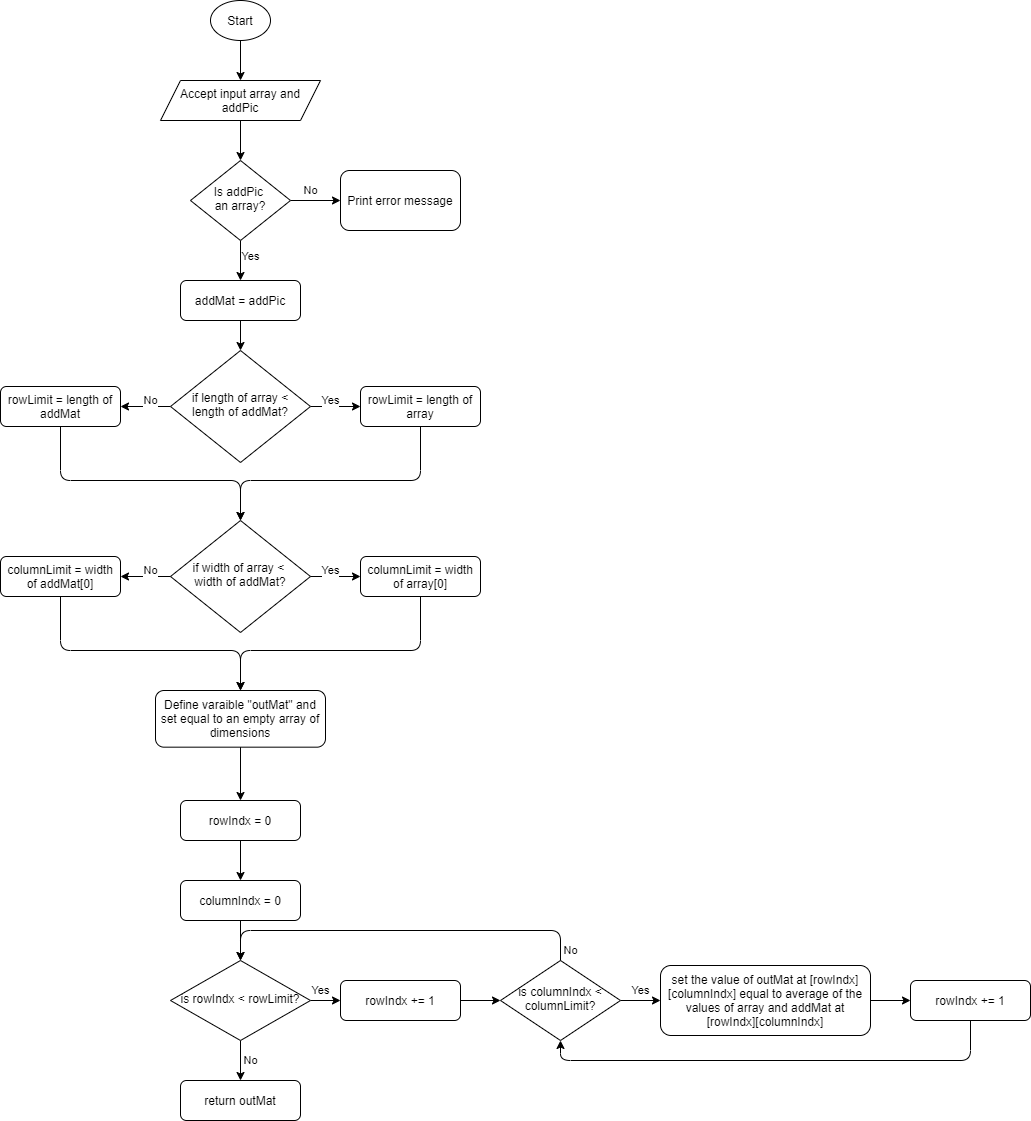

The diagram above was exported from draw.io. Its source (the exported page's mxGraphModel, read from the mxfile embedded in the PNG):
<mxGraphModel dx="2633" dy="846" grid="1" gridSize="10" guides="1" tooltips="1" connect="1" arrows="1" fold="1" page="1" pageScale="1" pageWidth="827" pageHeight="1169" math="0" shadow="0">
  <root>
    <mxCell id="WIyWlLk6GJQsqaUBKTNV-0" />
    <mxCell id="WIyWlLk6GJQsqaUBKTNV-1" parent="WIyWlLk6GJQsqaUBKTNV-0" />
    <mxCell id="eCXKp4_jVPfxQ_DFeWlo-11" value="No" style="edgeStyle=orthogonalEdgeStyle;rounded=0;orthogonalLoop=1;jettySize=auto;html=1;" parent="WIyWlLk6GJQsqaUBKTNV-1" source="WIyWlLk6GJQsqaUBKTNV-10" target="eCXKp4_jVPfxQ_DFeWlo-10" edge="1">
      <mxGeometry x="-0.2" y="-6" relative="1" as="geometry">
        <mxPoint as="offset" />
      </mxGeometry>
    </mxCell>
    <mxCell id="eCXKp4_jVPfxQ_DFeWlo-12" value="Yes" style="edgeStyle=orthogonalEdgeStyle;rounded=0;orthogonalLoop=1;jettySize=auto;html=1;" parent="WIyWlLk6GJQsqaUBKTNV-1" source="WIyWlLk6GJQsqaUBKTNV-10" target="WIyWlLk6GJQsqaUBKTNV-12" edge="1">
      <mxGeometry x="-0.2" y="6" relative="1" as="geometry">
        <mxPoint as="offset" />
      </mxGeometry>
    </mxCell>
    <mxCell id="WIyWlLk6GJQsqaUBKTNV-10" value="if length of array &amp;lt; length of addMat?" style="rhombus;whiteSpace=wrap;html=1;shadow=0;fontFamily=Helvetica;fontSize=12;align=center;strokeWidth=1;spacing=6;spacingTop=-4;" parent="WIyWlLk6GJQsqaUBKTNV-1" vertex="1">
      <mxGeometry x="150" y="350" width="140" height="112" as="geometry" />
    </mxCell>
    <mxCell id="WIyWlLk6GJQsqaUBKTNV-12" value="rowLimit = length of array" style="rounded=1;whiteSpace=wrap;html=1;fontSize=12;glass=0;strokeWidth=1;shadow=0;" parent="WIyWlLk6GJQsqaUBKTNV-1" vertex="1">
      <mxGeometry x="340" y="386" width="120" height="40" as="geometry" />
    </mxCell>
    <mxCell id="eCXKp4_jVPfxQ_DFeWlo-1" value="" style="edgeStyle=orthogonalEdgeStyle;rounded=0;orthogonalLoop=1;jettySize=auto;html=1;" parent="WIyWlLk6GJQsqaUBKTNV-1" source="eCXKp4_jVPfxQ_DFeWlo-0" edge="1">
      <mxGeometry relative="1" as="geometry">
        <mxPoint x="220" y="80" as="targetPoint" />
      </mxGeometry>
    </mxCell>
    <mxCell id="eCXKp4_jVPfxQ_DFeWlo-0" value="Start" style="ellipse;whiteSpace=wrap;html=1;" parent="WIyWlLk6GJQsqaUBKTNV-1" vertex="1">
      <mxGeometry x="190" width="60" height="40" as="geometry" />
    </mxCell>
    <mxCell id="eCXKp4_jVPfxQ_DFeWlo-4" value="" style="edgeStyle=orthogonalEdgeStyle;rounded=0;orthogonalLoop=1;jettySize=auto;html=1;" parent="WIyWlLk6GJQsqaUBKTNV-1" source="eCXKp4_jVPfxQ_DFeWlo-2" target="eCXKp4_jVPfxQ_DFeWlo-3" edge="1">
      <mxGeometry relative="1" as="geometry" />
    </mxCell>
    <mxCell id="eCXKp4_jVPfxQ_DFeWlo-2" value="Accept input array and addPic" style="shape=parallelogram;perimeter=parallelogramPerimeter;whiteSpace=wrap;html=1;fixedSize=1;" parent="WIyWlLk6GJQsqaUBKTNV-1" vertex="1">
      <mxGeometry x="140" y="80" width="160" height="40" as="geometry" />
    </mxCell>
    <mxCell id="eCXKp4_jVPfxQ_DFeWlo-6" value="No" style="edgeStyle=orthogonalEdgeStyle;rounded=0;orthogonalLoop=1;jettySize=auto;html=1;" parent="WIyWlLk6GJQsqaUBKTNV-1" source="eCXKp4_jVPfxQ_DFeWlo-3" target="eCXKp4_jVPfxQ_DFeWlo-5" edge="1">
      <mxGeometry x="-0.2" y="10" relative="1" as="geometry">
        <mxPoint as="offset" />
      </mxGeometry>
    </mxCell>
    <mxCell id="eCXKp4_jVPfxQ_DFeWlo-7" value="Yes" style="edgeStyle=orthogonalEdgeStyle;rounded=0;orthogonalLoop=1;jettySize=auto;html=1;" parent="WIyWlLk6GJQsqaUBKTNV-1" source="eCXKp4_jVPfxQ_DFeWlo-3" edge="1">
      <mxGeometry x="-0.2" y="10" relative="1" as="geometry">
        <mxPoint x="220" y="280" as="targetPoint" />
        <mxPoint as="offset" />
      </mxGeometry>
    </mxCell>
    <mxCell id="eCXKp4_jVPfxQ_DFeWlo-3" value="Is addPic &lt;br&gt;an array?" style="rhombus;whiteSpace=wrap;html=1;shadow=0;fontFamily=Helvetica;fontSize=12;align=center;strokeWidth=1;spacing=6;spacingTop=-4;" parent="WIyWlLk6GJQsqaUBKTNV-1" vertex="1">
      <mxGeometry x="170" y="160" width="100" height="80" as="geometry" />
    </mxCell>
    <mxCell id="eCXKp4_jVPfxQ_DFeWlo-5" value="Print error message" style="rounded=1;whiteSpace=wrap;html=1;" parent="WIyWlLk6GJQsqaUBKTNV-1" vertex="1">
      <mxGeometry x="320" y="170" width="120" height="60" as="geometry" />
    </mxCell>
    <mxCell id="eCXKp4_jVPfxQ_DFeWlo-9" value="" style="edgeStyle=orthogonalEdgeStyle;rounded=0;orthogonalLoop=1;jettySize=auto;html=1;" parent="WIyWlLk6GJQsqaUBKTNV-1" source="eCXKp4_jVPfxQ_DFeWlo-8" target="WIyWlLk6GJQsqaUBKTNV-10" edge="1">
      <mxGeometry relative="1" as="geometry" />
    </mxCell>
    <mxCell id="eCXKp4_jVPfxQ_DFeWlo-8" value="addMat = addPic" style="rounded=1;whiteSpace=wrap;html=1;fontSize=12;glass=0;strokeWidth=1;shadow=0;" parent="WIyWlLk6GJQsqaUBKTNV-1" vertex="1">
      <mxGeometry x="160" y="280" width="120" height="40" as="geometry" />
    </mxCell>
    <mxCell id="eCXKp4_jVPfxQ_DFeWlo-10" value="rowLimit = length of addMat" style="rounded=1;whiteSpace=wrap;html=1;fontSize=12;glass=0;strokeWidth=1;shadow=0;" parent="WIyWlLk6GJQsqaUBKTNV-1" vertex="1">
      <mxGeometry x="-20" y="386" width="120" height="40" as="geometry" />
    </mxCell>
    <mxCell id="eCXKp4_jVPfxQ_DFeWlo-13" value="if width of array &amp;lt; &lt;br&gt;width of addMat?" style="rhombus;whiteSpace=wrap;html=1;shadow=0;fontFamily=Helvetica;fontSize=12;align=center;strokeWidth=1;spacing=6;spacingTop=-4;" parent="WIyWlLk6GJQsqaUBKTNV-1" vertex="1">
      <mxGeometry x="150" y="520" width="140" height="112" as="geometry" />
    </mxCell>
    <mxCell id="eCXKp4_jVPfxQ_DFeWlo-14" value="" style="endArrow=classic;html=1;exitX=0.5;exitY=1;exitDx=0;exitDy=0;entryX=0.5;entryY=0;entryDx=0;entryDy=0;" parent="WIyWlLk6GJQsqaUBKTNV-1" source="eCXKp4_jVPfxQ_DFeWlo-10" target="eCXKp4_jVPfxQ_DFeWlo-13" edge="1">
      <mxGeometry width="50" height="50" relative="1" as="geometry">
        <mxPoint x="40" y="550" as="sourcePoint" />
        <mxPoint x="90" y="500" as="targetPoint" />
        <Array as="points">
          <mxPoint x="40" y="480" />
          <mxPoint x="220" y="480" />
        </Array>
      </mxGeometry>
    </mxCell>
    <mxCell id="eCXKp4_jVPfxQ_DFeWlo-15" value="" style="endArrow=classic;html=1;exitX=0.5;exitY=1;exitDx=0;exitDy=0;entryX=0.5;entryY=0;entryDx=0;entryDy=0;" parent="WIyWlLk6GJQsqaUBKTNV-1" source="WIyWlLk6GJQsqaUBKTNV-12" target="eCXKp4_jVPfxQ_DFeWlo-13" edge="1">
      <mxGeometry width="50" height="50" relative="1" as="geometry">
        <mxPoint x="380" y="550" as="sourcePoint" />
        <mxPoint x="430" y="500" as="targetPoint" />
        <Array as="points">
          <mxPoint x="400" y="480" />
          <mxPoint x="220" y="480" />
        </Array>
      </mxGeometry>
    </mxCell>
    <mxCell id="eCXKp4_jVPfxQ_DFeWlo-16" value="No" style="edgeStyle=orthogonalEdgeStyle;rounded=0;orthogonalLoop=1;jettySize=auto;html=1;" parent="WIyWlLk6GJQsqaUBKTNV-1" target="eCXKp4_jVPfxQ_DFeWlo-19" edge="1">
      <mxGeometry x="-0.2" y="-6" relative="1" as="geometry">
        <mxPoint x="150" y="576" as="sourcePoint" />
        <mxPoint as="offset" />
      </mxGeometry>
    </mxCell>
    <mxCell id="eCXKp4_jVPfxQ_DFeWlo-17" value="Yes" style="edgeStyle=orthogonalEdgeStyle;rounded=0;orthogonalLoop=1;jettySize=auto;html=1;" parent="WIyWlLk6GJQsqaUBKTNV-1" target="eCXKp4_jVPfxQ_DFeWlo-18" edge="1">
      <mxGeometry x="-0.2" y="6" relative="1" as="geometry">
        <mxPoint x="290" y="576" as="sourcePoint" />
        <mxPoint as="offset" />
      </mxGeometry>
    </mxCell>
    <mxCell id="eCXKp4_jVPfxQ_DFeWlo-18" value="columnLimit = width of array[0]" style="rounded=1;whiteSpace=wrap;html=1;fontSize=12;glass=0;strokeWidth=1;shadow=0;" parent="WIyWlLk6GJQsqaUBKTNV-1" vertex="1">
      <mxGeometry x="340" y="556" width="120" height="40" as="geometry" />
    </mxCell>
    <mxCell id="eCXKp4_jVPfxQ_DFeWlo-19" value="columnLimit = width of addMat[0]" style="rounded=1;whiteSpace=wrap;html=1;fontSize=12;glass=0;strokeWidth=1;shadow=0;" parent="WIyWlLk6GJQsqaUBKTNV-1" vertex="1">
      <mxGeometry x="-20" y="556" width="120" height="40" as="geometry" />
    </mxCell>
    <mxCell id="eCXKp4_jVPfxQ_DFeWlo-24" value="" style="edgeStyle=orthogonalEdgeStyle;rounded=0;orthogonalLoop=1;jettySize=auto;html=1;" parent="WIyWlLk6GJQsqaUBKTNV-1" source="eCXKp4_jVPfxQ_DFeWlo-20" target="eCXKp4_jVPfxQ_DFeWlo-23" edge="1">
      <mxGeometry relative="1" as="geometry" />
    </mxCell>
    <mxCell id="eCXKp4_jVPfxQ_DFeWlo-20" value="Define varaible &quot;outMat&quot; and set equal to an empty array of dimensions" style="rounded=1;whiteSpace=wrap;html=1;fontSize=12;glass=0;strokeWidth=1;shadow=0;" parent="WIyWlLk6GJQsqaUBKTNV-1" vertex="1">
      <mxGeometry x="135" y="690" width="170" height="56.67" as="geometry" />
    </mxCell>
    <mxCell id="eCXKp4_jVPfxQ_DFeWlo-21" value="" style="endArrow=classic;html=1;exitX=0.5;exitY=1;exitDx=0;exitDy=0;entryX=0.5;entryY=0;entryDx=0;entryDy=0;" parent="WIyWlLk6GJQsqaUBKTNV-1" edge="1">
      <mxGeometry width="50" height="50" relative="1" as="geometry">
        <mxPoint x="40" y="596" as="sourcePoint" />
        <mxPoint x="220" y="690" as="targetPoint" />
        <Array as="points">
          <mxPoint x="40" y="650" />
          <mxPoint x="220" y="650" />
        </Array>
      </mxGeometry>
    </mxCell>
    <mxCell id="eCXKp4_jVPfxQ_DFeWlo-22" value="" style="endArrow=classic;html=1;exitX=0.5;exitY=1;exitDx=0;exitDy=0;entryX=0.5;entryY=0;entryDx=0;entryDy=0;" parent="WIyWlLk6GJQsqaUBKTNV-1" edge="1">
      <mxGeometry width="50" height="50" relative="1" as="geometry">
        <mxPoint x="400" y="596" as="sourcePoint" />
        <mxPoint x="220" y="690" as="targetPoint" />
        <Array as="points">
          <mxPoint x="400" y="650" />
          <mxPoint x="220" y="650" />
        </Array>
      </mxGeometry>
    </mxCell>
    <mxCell id="eCXKp4_jVPfxQ_DFeWlo-26" value="" style="edgeStyle=orthogonalEdgeStyle;rounded=0;orthogonalLoop=1;jettySize=auto;html=1;" parent="WIyWlLk6GJQsqaUBKTNV-1" source="eCXKp4_jVPfxQ_DFeWlo-23" target="eCXKp4_jVPfxQ_DFeWlo-25" edge="1">
      <mxGeometry relative="1" as="geometry" />
    </mxCell>
    <mxCell id="eCXKp4_jVPfxQ_DFeWlo-23" value="rowIndx = 0" style="rounded=1;whiteSpace=wrap;html=1;fontSize=12;glass=0;strokeWidth=1;shadow=0;" parent="WIyWlLk6GJQsqaUBKTNV-1" vertex="1">
      <mxGeometry x="160" y="800" width="120" height="40" as="geometry" />
    </mxCell>
    <mxCell id="eCXKp4_jVPfxQ_DFeWlo-29" value="" style="edgeStyle=orthogonalEdgeStyle;rounded=0;orthogonalLoop=1;jettySize=auto;html=1;" parent="WIyWlLk6GJQsqaUBKTNV-1" source="eCXKp4_jVPfxQ_DFeWlo-25" target="eCXKp4_jVPfxQ_DFeWlo-27" edge="1">
      <mxGeometry relative="1" as="geometry" />
    </mxCell>
    <mxCell id="eCXKp4_jVPfxQ_DFeWlo-25" value="columnIndx = 0" style="rounded=1;whiteSpace=wrap;html=1;fontSize=12;glass=0;strokeWidth=1;shadow=0;" parent="WIyWlLk6GJQsqaUBKTNV-1" vertex="1">
      <mxGeometry x="160" y="880" width="120" height="40" as="geometry" />
    </mxCell>
    <mxCell id="eCXKp4_jVPfxQ_DFeWlo-31" value="Yes" style="edgeStyle=orthogonalEdgeStyle;rounded=0;orthogonalLoop=1;jettySize=auto;html=1;" parent="WIyWlLk6GJQsqaUBKTNV-1" source="eCXKp4_jVPfxQ_DFeWlo-27" edge="1">
      <mxGeometry x="0.2" y="10" relative="1" as="geometry">
        <mxPoint x="320" y="1000" as="targetPoint" />
        <mxPoint as="offset" />
      </mxGeometry>
    </mxCell>
    <mxCell id="eCXKp4_jVPfxQ_DFeWlo-33" value="No" style="edgeStyle=orthogonalEdgeStyle;rounded=0;orthogonalLoop=1;jettySize=auto;html=1;" parent="WIyWlLk6GJQsqaUBKTNV-1" source="eCXKp4_jVPfxQ_DFeWlo-27" target="eCXKp4_jVPfxQ_DFeWlo-32" edge="1">
      <mxGeometry y="10" relative="1" as="geometry">
        <mxPoint as="offset" />
      </mxGeometry>
    </mxCell>
    <mxCell id="eCXKp4_jVPfxQ_DFeWlo-27" value="is rowIndx &amp;lt; rowLimit?" style="rhombus;whiteSpace=wrap;html=1;shadow=0;fontFamily=Helvetica;fontSize=12;align=center;strokeWidth=1;spacing=6;spacingTop=-4;" parent="WIyWlLk6GJQsqaUBKTNV-1" vertex="1">
      <mxGeometry x="150" y="960" width="140" height="80" as="geometry" />
    </mxCell>
    <mxCell id="eCXKp4_jVPfxQ_DFeWlo-32" value="return outMat" style="rounded=1;whiteSpace=wrap;html=1;fontSize=12;glass=0;strokeWidth=1;shadow=0;" parent="WIyWlLk6GJQsqaUBKTNV-1" vertex="1">
      <mxGeometry x="160" y="1080" width="120" height="40" as="geometry" />
    </mxCell>
    <mxCell id="eCXKp4_jVPfxQ_DFeWlo-39" value="Yes" style="edgeStyle=orthogonalEdgeStyle;rounded=0;orthogonalLoop=1;jettySize=auto;html=1;" parent="WIyWlLk6GJQsqaUBKTNV-1" source="eCXKp4_jVPfxQ_DFeWlo-35" target="eCXKp4_jVPfxQ_DFeWlo-38" edge="1">
      <mxGeometry y="10" relative="1" as="geometry">
        <mxPoint as="offset" />
      </mxGeometry>
    </mxCell>
    <mxCell id="eCXKp4_jVPfxQ_DFeWlo-35" value="is columnIndx &amp;lt; columnLimit?" style="rhombus;whiteSpace=wrap;html=1;shadow=0;fontFamily=Helvetica;fontSize=12;align=center;strokeWidth=1;spacing=6;spacingTop=-4;" parent="WIyWlLk6GJQsqaUBKTNV-1" vertex="1">
      <mxGeometry x="480" y="960" width="120" height="80" as="geometry" />
    </mxCell>
    <mxCell id="eCXKp4_jVPfxQ_DFeWlo-37" value="" style="edgeStyle=orthogonalEdgeStyle;rounded=0;orthogonalLoop=1;jettySize=auto;html=1;" parent="WIyWlLk6GJQsqaUBKTNV-1" source="eCXKp4_jVPfxQ_DFeWlo-36" target="eCXKp4_jVPfxQ_DFeWlo-35" edge="1">
      <mxGeometry relative="1" as="geometry" />
    </mxCell>
    <mxCell id="eCXKp4_jVPfxQ_DFeWlo-36" value="rowIndx += 1" style="rounded=1;whiteSpace=wrap;html=1;fontSize=12;glass=0;strokeWidth=1;shadow=0;" parent="WIyWlLk6GJQsqaUBKTNV-1" vertex="1">
      <mxGeometry x="320" y="980" width="120" height="40" as="geometry" />
    </mxCell>
    <mxCell id="eCXKp4_jVPfxQ_DFeWlo-41" value="" style="edgeStyle=orthogonalEdgeStyle;rounded=0;orthogonalLoop=1;jettySize=auto;html=1;" parent="WIyWlLk6GJQsqaUBKTNV-1" source="eCXKp4_jVPfxQ_DFeWlo-38" target="eCXKp4_jVPfxQ_DFeWlo-40" edge="1">
      <mxGeometry relative="1" as="geometry" />
    </mxCell>
    <mxCell id="eCXKp4_jVPfxQ_DFeWlo-38" value="set the value of outMat at [rowIndx][columnIndx] equal to average of the values of array and addMat at [rowIndx][columnIndx]" style="rounded=1;whiteSpace=wrap;html=1;fontSize=12;glass=0;strokeWidth=1;shadow=0;" parent="WIyWlLk6GJQsqaUBKTNV-1" vertex="1">
      <mxGeometry x="640" y="965" width="210" height="70" as="geometry" />
    </mxCell>
    <mxCell id="eCXKp4_jVPfxQ_DFeWlo-40" value="rowIndx += 1" style="rounded=1;whiteSpace=wrap;html=1;fontSize=12;glass=0;strokeWidth=1;shadow=0;" parent="WIyWlLk6GJQsqaUBKTNV-1" vertex="1">
      <mxGeometry x="890" y="980" width="120" height="40" as="geometry" />
    </mxCell>
    <mxCell id="eCXKp4_jVPfxQ_DFeWlo-42" value="" style="endArrow=classic;html=1;exitX=0.5;exitY=1;exitDx=0;exitDy=0;entryX=0.5;entryY=1;entryDx=0;entryDy=0;" parent="WIyWlLk6GJQsqaUBKTNV-1" source="eCXKp4_jVPfxQ_DFeWlo-40" target="eCXKp4_jVPfxQ_DFeWlo-35" edge="1">
      <mxGeometry width="50" height="50" relative="1" as="geometry">
        <mxPoint x="940" y="1130" as="sourcePoint" />
        <mxPoint x="990" y="1080" as="targetPoint" />
        <Array as="points">
          <mxPoint x="950" y="1060" />
          <mxPoint x="540" y="1060" />
        </Array>
      </mxGeometry>
    </mxCell>
    <mxCell id="eCXKp4_jVPfxQ_DFeWlo-43" value="No" style="endArrow=classic;html=1;exitX=0.5;exitY=0;exitDx=0;exitDy=0;entryX=0.5;entryY=0;entryDx=0;entryDy=0;" parent="WIyWlLk6GJQsqaUBKTNV-1" source="eCXKp4_jVPfxQ_DFeWlo-35" target="eCXKp4_jVPfxQ_DFeWlo-27" edge="1">
      <mxGeometry x="-0.9474" y="-10" width="50" height="50" relative="1" as="geometry">
        <mxPoint x="450" y="900" as="sourcePoint" />
        <mxPoint x="500" y="850" as="targetPoint" />
        <Array as="points">
          <mxPoint x="540" y="930" />
          <mxPoint x="220" y="930" />
        </Array>
        <mxPoint as="offset" />
      </mxGeometry>
    </mxCell>
  </root>
</mxGraphModel>